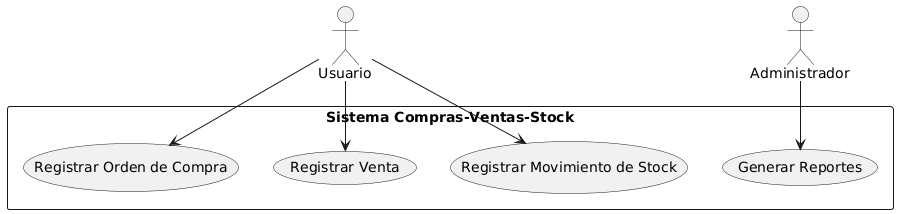

The diagram above was rendered by PlantUML. Its source (embedded in the PNG):
@startuml
actor Usuario
actor Administrador

rectangle "Sistema Compras-Ventas-Stock" {
  usecase "Registrar Orden de Compra" as UC1
  usecase "Registrar Venta" as UC2
  usecase "Registrar Movimiento de Stock" as UC3
  usecase "Generar Reportes" as UC4
}

Usuario --> UC1
Usuario --> UC2
Usuario --> UC3
Administrador --> UC4
@enduml